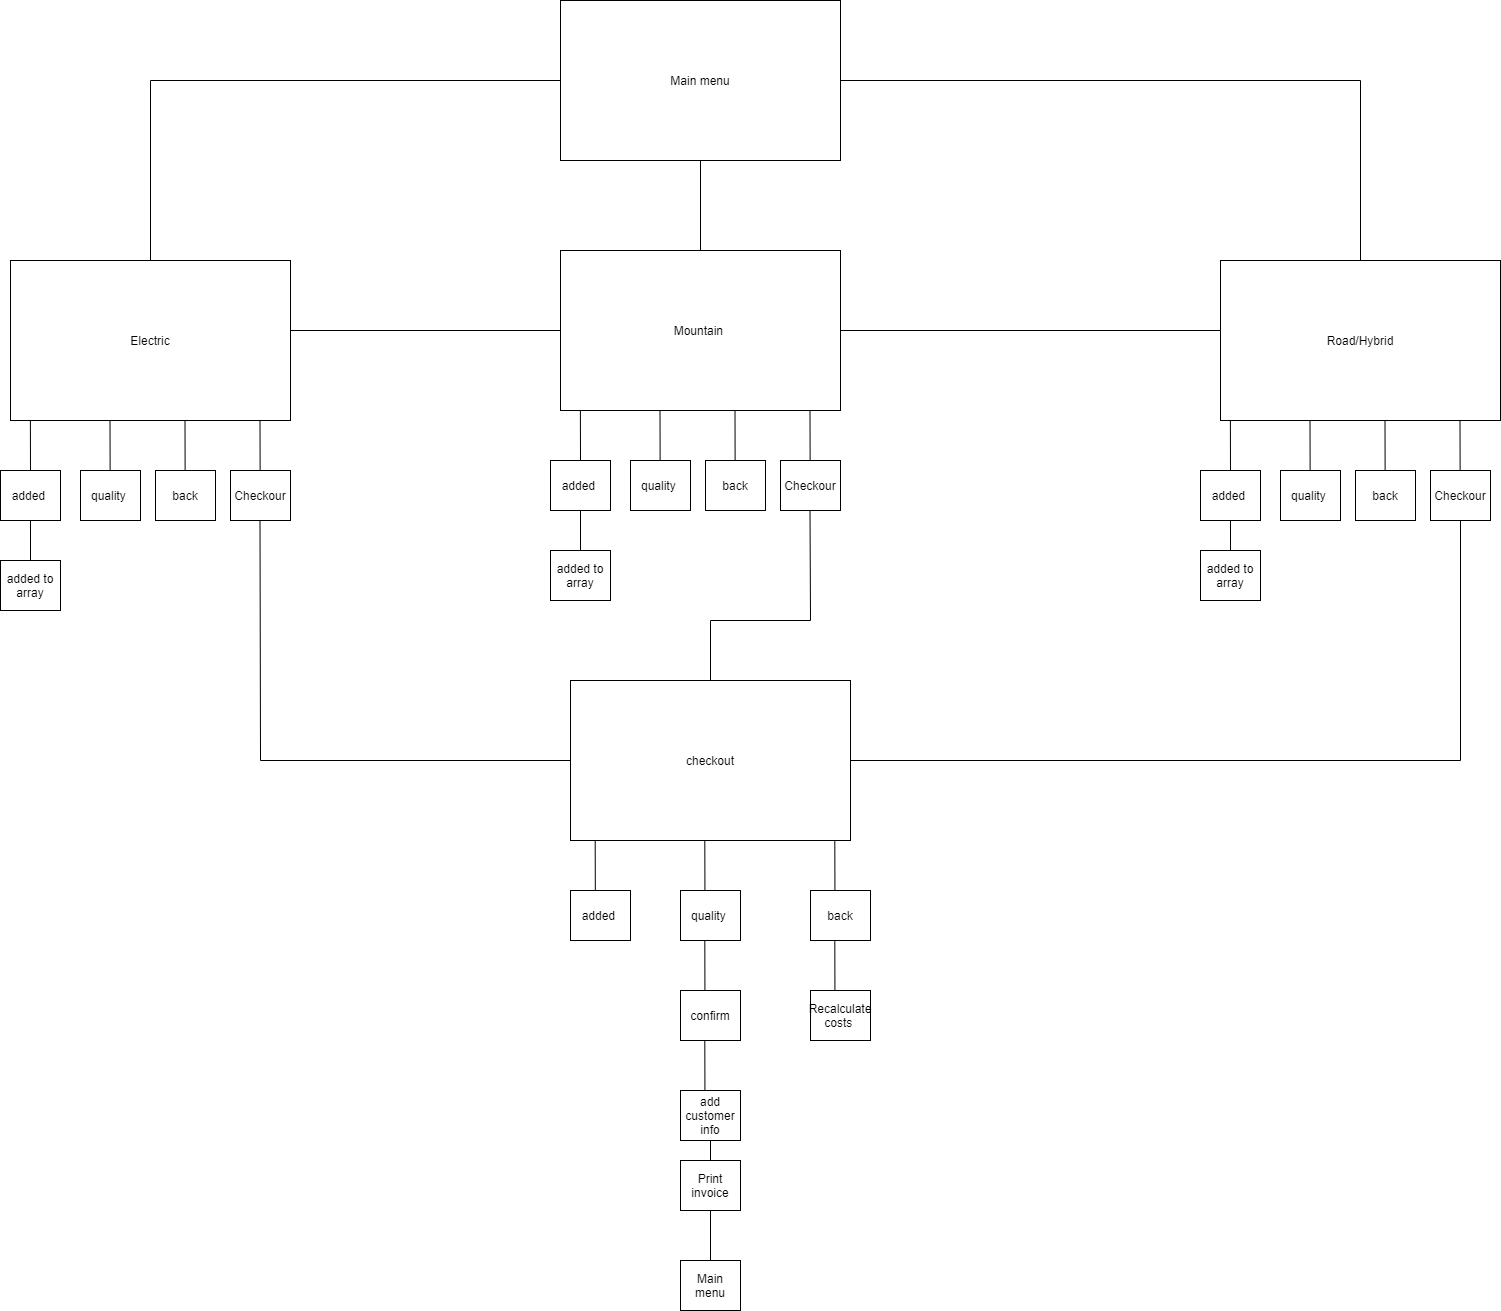

The diagram above was exported from draw.io. Its source (the exported page's mxGraphModel, read from the mxfile embedded in the PNG):
<mxGraphModel dx="2687" dy="1023" grid="1" gridSize="10" guides="1" tooltips="1" connect="1" arrows="1" fold="1" page="1" pageScale="1" pageWidth="850" pageHeight="1100" math="0" shadow="0">
  <root>
    <mxCell id="0" />
    <mxCell id="1" parent="0" />
    <mxCell id="O7pqRnjN7oJjickKzTZW-25" style="edgeStyle=none;rounded=0;orthogonalLoop=1;jettySize=auto;html=1;endArrow=none;endFill=0;" edge="1" parent="1" source="O7pqRnjN7oJjickKzTZW-24">
      <mxGeometry relative="1" as="geometry">
        <mxPoint x="1050" y="140" as="targetPoint" />
      </mxGeometry>
    </mxCell>
    <mxCell id="O7pqRnjN7oJjickKzTZW-26" style="edgeStyle=none;rounded=0;orthogonalLoop=1;jettySize=auto;html=1;endArrow=none;endFill=0;" edge="1" parent="1" source="O7pqRnjN7oJjickKzTZW-24">
      <mxGeometry relative="1" as="geometry">
        <mxPoint x="-160" y="140" as="targetPoint" />
      </mxGeometry>
    </mxCell>
    <mxCell id="O7pqRnjN7oJjickKzTZW-27" style="edgeStyle=none;rounded=0;orthogonalLoop=1;jettySize=auto;html=1;endArrow=none;endFill=0;" edge="1" parent="1" source="O7pqRnjN7oJjickKzTZW-24">
      <mxGeometry relative="1" as="geometry">
        <mxPoint x="390" y="310" as="targetPoint" />
      </mxGeometry>
    </mxCell>
    <mxCell id="O7pqRnjN7oJjickKzTZW-24" value="Main menu" style="rounded=0;whiteSpace=wrap;html=1;" vertex="1" parent="1">
      <mxGeometry x="250" y="60" width="280" height="160" as="geometry" />
    </mxCell>
    <mxCell id="O7pqRnjN7oJjickKzTZW-29" style="edgeStyle=none;rounded=0;orthogonalLoop=1;jettySize=auto;html=1;endArrow=none;endFill=0;" edge="1" parent="1" source="O7pqRnjN7oJjickKzTZW-28">
      <mxGeometry relative="1" as="geometry">
        <mxPoint x="910" y="390" as="targetPoint" />
      </mxGeometry>
    </mxCell>
    <mxCell id="O7pqRnjN7oJjickKzTZW-31" style="edgeStyle=none;rounded=0;orthogonalLoop=1;jettySize=auto;html=1;endArrow=none;endFill=0;" edge="1" parent="1" source="O7pqRnjN7oJjickKzTZW-28">
      <mxGeometry relative="1" as="geometry">
        <mxPoint x="-20" y="390" as="targetPoint" />
      </mxGeometry>
    </mxCell>
    <mxCell id="O7pqRnjN7oJjickKzTZW-28" value="Mountain&amp;nbsp;" style="rounded=0;whiteSpace=wrap;html=1;" vertex="1" parent="1">
      <mxGeometry x="250" y="310" width="280" height="160" as="geometry" />
    </mxCell>
    <mxCell id="O7pqRnjN7oJjickKzTZW-33" style="edgeStyle=none;rounded=0;orthogonalLoop=1;jettySize=auto;html=1;endArrow=none;endFill=0;" edge="1" parent="1" source="O7pqRnjN7oJjickKzTZW-30">
      <mxGeometry relative="1" as="geometry">
        <mxPoint x="1050" y="140" as="targetPoint" />
      </mxGeometry>
    </mxCell>
    <mxCell id="O7pqRnjN7oJjickKzTZW-30" value="Road/Hybrid" style="rounded=0;whiteSpace=wrap;html=1;" vertex="1" parent="1">
      <mxGeometry x="910" y="320" width="280" height="160" as="geometry" />
    </mxCell>
    <mxCell id="O7pqRnjN7oJjickKzTZW-34" style="edgeStyle=none;rounded=0;orthogonalLoop=1;jettySize=auto;html=1;endArrow=none;endFill=0;" edge="1" parent="1" source="O7pqRnjN7oJjickKzTZW-32">
      <mxGeometry relative="1" as="geometry">
        <mxPoint x="-160" y="140" as="targetPoint" />
      </mxGeometry>
    </mxCell>
    <mxCell id="O7pqRnjN7oJjickKzTZW-32" value="Electric" style="rounded=0;whiteSpace=wrap;html=1;" vertex="1" parent="1">
      <mxGeometry x="-300" y="320" width="280" height="160" as="geometry" />
    </mxCell>
    <mxCell id="O7pqRnjN7oJjickKzTZW-41" value="quality&amp;nbsp;" style="rounded=0;whiteSpace=wrap;html=1;" vertex="1" parent="1">
      <mxGeometry x="320" y="520" width="60" height="50" as="geometry" />
    </mxCell>
    <mxCell id="O7pqRnjN7oJjickKzTZW-42" value="back" style="rounded=0;whiteSpace=wrap;html=1;" vertex="1" parent="1">
      <mxGeometry x="395" y="520" width="60" height="50" as="geometry" />
    </mxCell>
    <mxCell id="O7pqRnjN7oJjickKzTZW-43" value="Checkour" style="rounded=0;whiteSpace=wrap;html=1;" vertex="1" parent="1">
      <mxGeometry x="470" y="520" width="60" height="50" as="geometry" />
    </mxCell>
    <mxCell id="O7pqRnjN7oJjickKzTZW-79" style="edgeStyle=none;rounded=0;orthogonalLoop=1;jettySize=auto;html=1;endArrow=none;endFill=0;" edge="1" parent="1" source="O7pqRnjN7oJjickKzTZW-45">
      <mxGeometry relative="1" as="geometry">
        <mxPoint x="270" y="620" as="targetPoint" />
      </mxGeometry>
    </mxCell>
    <mxCell id="O7pqRnjN7oJjickKzTZW-45" value="added&amp;nbsp;" style="rounded=0;whiteSpace=wrap;html=1;" vertex="1" parent="1">
      <mxGeometry x="240" y="520" width="60" height="50" as="geometry" />
    </mxCell>
    <mxCell id="O7pqRnjN7oJjickKzTZW-46" value="" style="endArrow=none;html=1;exitX=0.5;exitY=0;exitDx=0;exitDy=0;entryX=0.071;entryY=1;entryDx=0;entryDy=0;entryPerimeter=0;" edge="1" parent="1" source="O7pqRnjN7oJjickKzTZW-45" target="O7pqRnjN7oJjickKzTZW-28">
      <mxGeometry width="50" height="50" relative="1" as="geometry">
        <mxPoint x="230" y="520" as="sourcePoint" />
        <mxPoint x="280" y="470" as="targetPoint" />
      </mxGeometry>
    </mxCell>
    <mxCell id="O7pqRnjN7oJjickKzTZW-47" value="" style="endArrow=none;html=1;exitX=0.5;exitY=0;exitDx=0;exitDy=0;entryX=0.071;entryY=1;entryDx=0;entryDy=0;entryPerimeter=0;" edge="1" parent="1">
      <mxGeometry width="50" height="50" relative="1" as="geometry">
        <mxPoint x="349.62" y="520" as="sourcePoint" />
        <mxPoint x="349.5000000000001" y="470" as="targetPoint" />
      </mxGeometry>
    </mxCell>
    <mxCell id="O7pqRnjN7oJjickKzTZW-48" value="" style="endArrow=none;html=1;exitX=0.5;exitY=0;exitDx=0;exitDy=0;entryX=0.071;entryY=1;entryDx=0;entryDy=0;entryPerimeter=0;" edge="1" parent="1">
      <mxGeometry width="50" height="50" relative="1" as="geometry">
        <mxPoint x="424.62" y="520" as="sourcePoint" />
        <mxPoint x="424.5000000000001" y="470" as="targetPoint" />
      </mxGeometry>
    </mxCell>
    <mxCell id="O7pqRnjN7oJjickKzTZW-49" value="" style="endArrow=none;html=1;exitX=0.5;exitY=0;exitDx=0;exitDy=0;entryX=0.071;entryY=1;entryDx=0;entryDy=0;entryPerimeter=0;" edge="1" parent="1">
      <mxGeometry width="50" height="50" relative="1" as="geometry">
        <mxPoint x="499.62" y="520" as="sourcePoint" />
        <mxPoint x="499.5000000000001" y="470" as="targetPoint" />
      </mxGeometry>
    </mxCell>
    <mxCell id="O7pqRnjN7oJjickKzTZW-50" value="quality&amp;nbsp;" style="rounded=0;whiteSpace=wrap;html=1;" vertex="1" parent="1">
      <mxGeometry x="-230" y="530" width="60" height="50" as="geometry" />
    </mxCell>
    <mxCell id="O7pqRnjN7oJjickKzTZW-51" value="back" style="rounded=0;whiteSpace=wrap;html=1;" vertex="1" parent="1">
      <mxGeometry x="-155" y="530" width="60" height="50" as="geometry" />
    </mxCell>
    <mxCell id="O7pqRnjN7oJjickKzTZW-52" value="Checkour" style="rounded=0;whiteSpace=wrap;html=1;" vertex="1" parent="1">
      <mxGeometry x="-80" y="530" width="60" height="50" as="geometry" />
    </mxCell>
    <mxCell id="O7pqRnjN7oJjickKzTZW-53" value="added&amp;nbsp;" style="rounded=0;whiteSpace=wrap;html=1;" vertex="1" parent="1">
      <mxGeometry x="-310" y="530" width="60" height="50" as="geometry" />
    </mxCell>
    <mxCell id="O7pqRnjN7oJjickKzTZW-54" value="" style="endArrow=none;html=1;exitX=0.5;exitY=0;exitDx=0;exitDy=0;entryX=0.071;entryY=1;entryDx=0;entryDy=0;entryPerimeter=0;" edge="1" parent="1" source="O7pqRnjN7oJjickKzTZW-53">
      <mxGeometry width="50" height="50" relative="1" as="geometry">
        <mxPoint x="-320" y="530" as="sourcePoint" />
        <mxPoint x="-280.1199999999999" y="480" as="targetPoint" />
      </mxGeometry>
    </mxCell>
    <mxCell id="O7pqRnjN7oJjickKzTZW-55" value="" style="endArrow=none;html=1;exitX=0.5;exitY=0;exitDx=0;exitDy=0;entryX=0.071;entryY=1;entryDx=0;entryDy=0;entryPerimeter=0;" edge="1" parent="1">
      <mxGeometry width="50" height="50" relative="1" as="geometry">
        <mxPoint x="-200.3800000000001" y="530" as="sourcePoint" />
        <mxPoint x="-200.5" y="480" as="targetPoint" />
      </mxGeometry>
    </mxCell>
    <mxCell id="O7pqRnjN7oJjickKzTZW-56" value="" style="endArrow=none;html=1;exitX=0.5;exitY=0;exitDx=0;exitDy=0;entryX=0.071;entryY=1;entryDx=0;entryDy=0;entryPerimeter=0;" edge="1" parent="1">
      <mxGeometry width="50" height="50" relative="1" as="geometry">
        <mxPoint x="-125.38000000000011" y="530" as="sourcePoint" />
        <mxPoint x="-125.5" y="480" as="targetPoint" />
      </mxGeometry>
    </mxCell>
    <mxCell id="O7pqRnjN7oJjickKzTZW-57" value="" style="endArrow=none;html=1;exitX=0.5;exitY=0;exitDx=0;exitDy=0;entryX=0.071;entryY=1;entryDx=0;entryDy=0;entryPerimeter=0;" edge="1" parent="1">
      <mxGeometry width="50" height="50" relative="1" as="geometry">
        <mxPoint x="-50.38000000000011" y="530" as="sourcePoint" />
        <mxPoint x="-50.5" y="480" as="targetPoint" />
      </mxGeometry>
    </mxCell>
    <mxCell id="O7pqRnjN7oJjickKzTZW-58" value="quality&amp;nbsp;" style="rounded=0;whiteSpace=wrap;html=1;" vertex="1" parent="1">
      <mxGeometry x="970" y="530" width="60" height="50" as="geometry" />
    </mxCell>
    <mxCell id="O7pqRnjN7oJjickKzTZW-59" value="back" style="rounded=0;whiteSpace=wrap;html=1;" vertex="1" parent="1">
      <mxGeometry x="1045" y="530" width="60" height="50" as="geometry" />
    </mxCell>
    <mxCell id="O7pqRnjN7oJjickKzTZW-77" style="edgeStyle=none;rounded=0;orthogonalLoop=1;jettySize=auto;html=1;endArrow=none;endFill=0;" edge="1" parent="1" source="O7pqRnjN7oJjickKzTZW-60">
      <mxGeometry relative="1" as="geometry">
        <mxPoint x="1150" y="820" as="targetPoint" />
      </mxGeometry>
    </mxCell>
    <mxCell id="O7pqRnjN7oJjickKzTZW-60" value="Checkour" style="rounded=0;whiteSpace=wrap;html=1;" vertex="1" parent="1">
      <mxGeometry x="1120" y="530" width="60" height="50" as="geometry" />
    </mxCell>
    <mxCell id="O7pqRnjN7oJjickKzTZW-61" value="added&amp;nbsp;" style="rounded=0;whiteSpace=wrap;html=1;" vertex="1" parent="1">
      <mxGeometry x="890" y="530" width="60" height="50" as="geometry" />
    </mxCell>
    <mxCell id="O7pqRnjN7oJjickKzTZW-62" value="" style="endArrow=none;html=1;exitX=0.5;exitY=0;exitDx=0;exitDy=0;entryX=0.071;entryY=1;entryDx=0;entryDy=0;entryPerimeter=0;" edge="1" parent="1" source="O7pqRnjN7oJjickKzTZW-61">
      <mxGeometry width="50" height="50" relative="1" as="geometry">
        <mxPoint x="880" y="530" as="sourcePoint" />
        <mxPoint x="919.8800000000001" y="480" as="targetPoint" />
      </mxGeometry>
    </mxCell>
    <mxCell id="O7pqRnjN7oJjickKzTZW-63" value="" style="endArrow=none;html=1;exitX=0.5;exitY=0;exitDx=0;exitDy=0;entryX=0.071;entryY=1;entryDx=0;entryDy=0;entryPerimeter=0;" edge="1" parent="1">
      <mxGeometry width="50" height="50" relative="1" as="geometry">
        <mxPoint x="999.6199999999999" y="530" as="sourcePoint" />
        <mxPoint x="999.5" y="480" as="targetPoint" />
      </mxGeometry>
    </mxCell>
    <mxCell id="O7pqRnjN7oJjickKzTZW-64" value="" style="endArrow=none;html=1;exitX=0.5;exitY=0;exitDx=0;exitDy=0;entryX=0.071;entryY=1;entryDx=0;entryDy=0;entryPerimeter=0;" edge="1" parent="1">
      <mxGeometry width="50" height="50" relative="1" as="geometry">
        <mxPoint x="1074.62" y="530" as="sourcePoint" />
        <mxPoint x="1074.5" y="480" as="targetPoint" />
      </mxGeometry>
    </mxCell>
    <mxCell id="O7pqRnjN7oJjickKzTZW-65" value="" style="endArrow=none;html=1;exitX=0.5;exitY=0;exitDx=0;exitDy=0;entryX=0.071;entryY=1;entryDx=0;entryDy=0;entryPerimeter=0;" edge="1" parent="1">
      <mxGeometry width="50" height="50" relative="1" as="geometry">
        <mxPoint x="1149.62" y="530" as="sourcePoint" />
        <mxPoint x="1149.5" y="480" as="targetPoint" />
      </mxGeometry>
    </mxCell>
    <mxCell id="O7pqRnjN7oJjickKzTZW-67" value="" style="endArrow=none;html=1;entryX=0.071;entryY=1;entryDx=0;entryDy=0;entryPerimeter=0;" edge="1" parent="1">
      <mxGeometry width="50" height="50" relative="1" as="geometry">
        <mxPoint x="500" y="680" as="sourcePoint" />
        <mxPoint x="499.5" y="570" as="targetPoint" />
      </mxGeometry>
    </mxCell>
    <mxCell id="O7pqRnjN7oJjickKzTZW-69" value="" style="endArrow=none;html=1;entryX=0.071;entryY=1;entryDx=0;entryDy=0;entryPerimeter=0;" edge="1" parent="1">
      <mxGeometry width="50" height="50" relative="1" as="geometry">
        <mxPoint x="-50" y="820" as="sourcePoint" />
        <mxPoint x="-50.5" y="580" as="targetPoint" />
      </mxGeometry>
    </mxCell>
    <mxCell id="O7pqRnjN7oJjickKzTZW-72" style="edgeStyle=none;rounded=0;orthogonalLoop=1;jettySize=auto;html=1;endArrow=none;endFill=0;" edge="1" parent="1" source="O7pqRnjN7oJjickKzTZW-71">
      <mxGeometry relative="1" as="geometry">
        <mxPoint x="400" y="680" as="targetPoint" />
      </mxGeometry>
    </mxCell>
    <mxCell id="O7pqRnjN7oJjickKzTZW-75" style="edgeStyle=none;rounded=0;orthogonalLoop=1;jettySize=auto;html=1;endArrow=none;endFill=0;" edge="1" parent="1" source="O7pqRnjN7oJjickKzTZW-71">
      <mxGeometry relative="1" as="geometry">
        <mxPoint x="-50" y="820" as="targetPoint" />
      </mxGeometry>
    </mxCell>
    <mxCell id="O7pqRnjN7oJjickKzTZW-78" style="edgeStyle=none;rounded=0;orthogonalLoop=1;jettySize=auto;html=1;endArrow=none;endFill=0;" edge="1" parent="1" source="O7pqRnjN7oJjickKzTZW-71">
      <mxGeometry relative="1" as="geometry">
        <mxPoint x="1150" y="820" as="targetPoint" />
      </mxGeometry>
    </mxCell>
    <mxCell id="O7pqRnjN7oJjickKzTZW-71" value="checkout" style="rounded=0;whiteSpace=wrap;html=1;" vertex="1" parent="1">
      <mxGeometry x="260" y="740" width="280" height="160" as="geometry" />
    </mxCell>
    <mxCell id="O7pqRnjN7oJjickKzTZW-74" value="" style="endArrow=none;html=1;" edge="1" parent="1">
      <mxGeometry width="50" height="50" relative="1" as="geometry">
        <mxPoint x="400" y="680" as="sourcePoint" />
        <mxPoint x="500" y="680" as="targetPoint" />
      </mxGeometry>
    </mxCell>
    <mxCell id="O7pqRnjN7oJjickKzTZW-80" value="added to array" style="rounded=0;whiteSpace=wrap;html=1;" vertex="1" parent="1">
      <mxGeometry x="240" y="610" width="60" height="50" as="geometry" />
    </mxCell>
    <mxCell id="O7pqRnjN7oJjickKzTZW-81" style="edgeStyle=none;rounded=0;orthogonalLoop=1;jettySize=auto;html=1;endArrow=none;endFill=0;" edge="1" parent="1">
      <mxGeometry relative="1" as="geometry">
        <mxPoint x="-280" y="630" as="targetPoint" />
        <mxPoint x="-280" y="580" as="sourcePoint" />
      </mxGeometry>
    </mxCell>
    <mxCell id="O7pqRnjN7oJjickKzTZW-82" value="added to array" style="rounded=0;whiteSpace=wrap;html=1;" vertex="1" parent="1">
      <mxGeometry x="-310" y="620" width="60" height="50" as="geometry" />
    </mxCell>
    <mxCell id="O7pqRnjN7oJjickKzTZW-83" style="edgeStyle=none;rounded=0;orthogonalLoop=1;jettySize=auto;html=1;endArrow=none;endFill=0;" edge="1" parent="1">
      <mxGeometry relative="1" as="geometry">
        <mxPoint x="920" y="620" as="targetPoint" />
        <mxPoint x="920" y="580" as="sourcePoint" />
      </mxGeometry>
    </mxCell>
    <mxCell id="O7pqRnjN7oJjickKzTZW-84" value="added to array" style="rounded=0;whiteSpace=wrap;html=1;" vertex="1" parent="1">
      <mxGeometry x="890" y="610" width="60" height="50" as="geometry" />
    </mxCell>
    <mxCell id="O7pqRnjN7oJjickKzTZW-87" value="quality&amp;nbsp;" style="rounded=0;whiteSpace=wrap;html=1;" vertex="1" parent="1">
      <mxGeometry x="370" y="950" width="60" height="50" as="geometry" />
    </mxCell>
    <mxCell id="O7pqRnjN7oJjickKzTZW-88" value="back" style="rounded=0;whiteSpace=wrap;html=1;" vertex="1" parent="1">
      <mxGeometry x="500" y="950" width="60" height="50" as="geometry" />
    </mxCell>
    <mxCell id="O7pqRnjN7oJjickKzTZW-91" value="added&amp;nbsp;" style="rounded=0;whiteSpace=wrap;html=1;" vertex="1" parent="1">
      <mxGeometry x="260" y="950" width="60" height="50" as="geometry" />
    </mxCell>
    <mxCell id="O7pqRnjN7oJjickKzTZW-93" value="" style="endArrow=none;html=1;exitX=0.5;exitY=0;exitDx=0;exitDy=0;entryX=0.071;entryY=1;entryDx=0;entryDy=0;entryPerimeter=0;" edge="1" parent="1">
      <mxGeometry width="50" height="50" relative="1" as="geometry">
        <mxPoint x="284.81" y="950" as="sourcePoint" />
        <mxPoint x="284.6900000000001" y="900" as="targetPoint" />
      </mxGeometry>
    </mxCell>
    <mxCell id="O7pqRnjN7oJjickKzTZW-94" value="" style="endArrow=none;html=1;exitX=0.5;exitY=0;exitDx=0;exitDy=0;entryX=0.071;entryY=1;entryDx=0;entryDy=0;entryPerimeter=0;" edge="1" parent="1">
      <mxGeometry width="50" height="50" relative="1" as="geometry">
        <mxPoint x="394.4299999999999" y="950" as="sourcePoint" />
        <mxPoint x="394.31" y="900" as="targetPoint" />
      </mxGeometry>
    </mxCell>
    <mxCell id="O7pqRnjN7oJjickKzTZW-95" value="" style="endArrow=none;html=1;exitX=0.5;exitY=0;exitDx=0;exitDy=0;entryX=0.071;entryY=1;entryDx=0;entryDy=0;entryPerimeter=0;" edge="1" parent="1">
      <mxGeometry width="50" height="50" relative="1" as="geometry">
        <mxPoint x="524.4299999999998" y="950" as="sourcePoint" />
        <mxPoint x="524.31" y="900" as="targetPoint" />
      </mxGeometry>
    </mxCell>
    <mxCell id="O7pqRnjN7oJjickKzTZW-100" value="confirm" style="rounded=0;whiteSpace=wrap;html=1;" vertex="1" parent="1">
      <mxGeometry x="370" y="1050" width="60" height="50" as="geometry" />
    </mxCell>
    <mxCell id="O7pqRnjN7oJjickKzTZW-101" value="Recalculate costs&amp;nbsp;" style="rounded=0;whiteSpace=wrap;html=1;" vertex="1" parent="1">
      <mxGeometry x="500" y="1050" width="60" height="50" as="geometry" />
    </mxCell>
    <mxCell id="O7pqRnjN7oJjickKzTZW-102" value="" style="endArrow=none;html=1;exitX=0.5;exitY=0;exitDx=0;exitDy=0;entryX=0.071;entryY=1;entryDx=0;entryDy=0;entryPerimeter=0;" edge="1" parent="1">
      <mxGeometry width="50" height="50" relative="1" as="geometry">
        <mxPoint x="394.42999999999984" y="1050" as="sourcePoint" />
        <mxPoint x="394.30999999999995" y="1000" as="targetPoint" />
      </mxGeometry>
    </mxCell>
    <mxCell id="O7pqRnjN7oJjickKzTZW-103" value="" style="endArrow=none;html=1;exitX=0.5;exitY=0;exitDx=0;exitDy=0;entryX=0.071;entryY=1;entryDx=0;entryDy=0;entryPerimeter=0;" edge="1" parent="1">
      <mxGeometry width="50" height="50" relative="1" as="geometry">
        <mxPoint x="524.4299999999998" y="1050" as="sourcePoint" />
        <mxPoint x="524.31" y="1000" as="targetPoint" />
      </mxGeometry>
    </mxCell>
    <mxCell id="O7pqRnjN7oJjickKzTZW-109" style="edgeStyle=none;rounded=0;orthogonalLoop=1;jettySize=auto;html=1;exitX=0.5;exitY=1;exitDx=0;exitDy=0;entryX=0.5;entryY=0;entryDx=0;entryDy=0;endArrow=none;endFill=0;" edge="1" parent="1" source="O7pqRnjN7oJjickKzTZW-104" target="O7pqRnjN7oJjickKzTZW-108">
      <mxGeometry relative="1" as="geometry" />
    </mxCell>
    <mxCell id="O7pqRnjN7oJjickKzTZW-104" value="add customer info" style="rounded=0;whiteSpace=wrap;html=1;" vertex="1" parent="1">
      <mxGeometry x="370" y="1150" width="60" height="50" as="geometry" />
    </mxCell>
    <mxCell id="O7pqRnjN7oJjickKzTZW-105" value="" style="endArrow=none;html=1;exitX=0.5;exitY=0;exitDx=0;exitDy=0;entryX=0.071;entryY=1;entryDx=0;entryDy=0;entryPerimeter=0;" edge="1" parent="1">
      <mxGeometry width="50" height="50" relative="1" as="geometry">
        <mxPoint x="394.42999999999984" y="1150" as="sourcePoint" />
        <mxPoint x="394.30999999999995" y="1100" as="targetPoint" />
      </mxGeometry>
    </mxCell>
    <mxCell id="O7pqRnjN7oJjickKzTZW-111" style="edgeStyle=none;rounded=0;orthogonalLoop=1;jettySize=auto;html=1;entryX=0.5;entryY=0;entryDx=0;entryDy=0;endArrow=none;endFill=0;" edge="1" parent="1" source="O7pqRnjN7oJjickKzTZW-108" target="O7pqRnjN7oJjickKzTZW-110">
      <mxGeometry relative="1" as="geometry" />
    </mxCell>
    <mxCell id="O7pqRnjN7oJjickKzTZW-108" value="Print invoice" style="rounded=0;whiteSpace=wrap;html=1;" vertex="1" parent="1">
      <mxGeometry x="370" y="1220" width="60" height="50" as="geometry" />
    </mxCell>
    <mxCell id="O7pqRnjN7oJjickKzTZW-110" value="Main menu" style="rounded=0;whiteSpace=wrap;html=1;" vertex="1" parent="1">
      <mxGeometry x="370" y="1320" width="60" height="50" as="geometry" />
    </mxCell>
  </root>
</mxGraphModel>